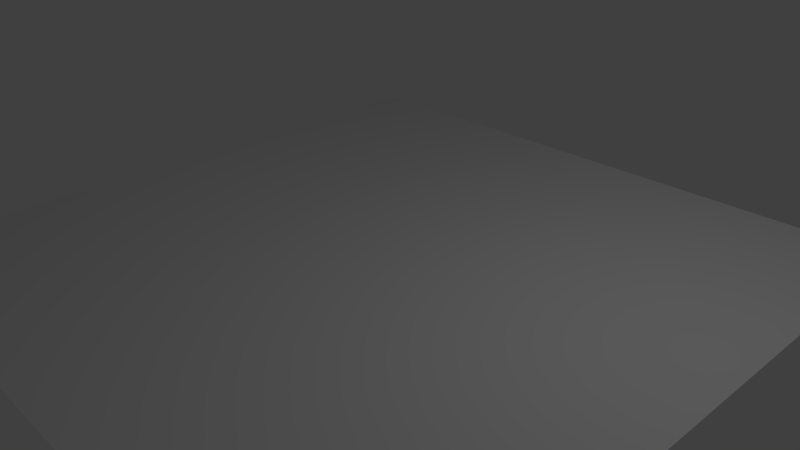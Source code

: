 # Source: floor.blend  (saved by Blender 2.70.0; exported with 4.5.12 LTS)
import bpy
from mathutils import Matrix  # noqa: F401  (used for matrix-valued properties, if any)

bpy.ops.wm.read_factory_settings(use_empty=True)
scene = bpy.context.scene
scene.name = 'Scene'

# ---- collections
col_collection_1 = bpy.data.collections.new('Collection 1'); scene.collection.children.link(col_collection_1)

# ---- world
world_world = bpy.data.worlds.new('World'); scene.world = world_world
world_world.color = (0.05088, 0.05088, 0.05088)
world_world.use_sun_shadow = False
world_world.sun_shadow_jitter_overblur = 0.0
world_world.cycles.sampling_method = 'MANUAL'
world_world.cycles.sample_map_resolution = 256

# ---- cameras
cam_camera = bpy.data.cameras.new('Camera')
cam_camera.clip_end = 100.0
cam_camera.lens = 35.0
cam_camera.sensor_width = 32.0
cam_camera.sensor_height = 18.0
cam_camera.ortho_scale = 7.314
cam_camera.dof.focus_distance = 0.0
cam_camera.dof.aperture_fstop = 128.0

# ---- lights
light_lamp = bpy.data.lights.new('Lamp', 'POINT')
light_lamp.transmission_factor = 0.0
light_lamp.cutoff_distance = 30.0
light_lamp.energy = 100.0
light_lamp.shadow_buffer_clip_start = 1.001
light_lamp.shadow_soft_size = 0.1
light_lamp.shadow_maximum_resolution = 0.006
light_lamp.use_absolute_resolution = True
light_lamp.cycles.use_multiple_importance_sampling = False

# ---- meshes
me_plane = bpy.data.meshes.new('Plane')
me_plane.from_pydata([(-0.3048, -0.3048, 0.0), (0.3048, -0.3048, 0.0), (-0.3048, 0.3048, 0.0), (0.3048, 0.3048, 0.0)], [], [(0, 1, 3, 2)])
me_plane.use_remesh_preserve_volume = False
me_plane.use_remesh_preserve_attributes = False
me_plane.use_mirror_vertex_groups = False
me_plane.update()

# ---- objects
ob_plane = bpy.data.objects.new('Plane', me_plane)
ob_lamp = bpy.data.objects.new('Lamp', light_lamp)
ob_camera = bpy.data.objects.new('Camera', cam_camera)

# ---- transforms, parenting, visibility, modifiers, constraints
ob_plane.location = (0.05437, -0.005227, 0.009093)
ob_plane.scale = (15.0, 15.0, 15.0)
ob_plane.lineart.crease_threshold = 0.0
ob_lamp.location = (4.076, 1.005, 5.904)
ob_lamp.rotation_euler = (0.6503, 0.05522, 1.866)
ob_lamp.lock_rotations_4d = False
ob_lamp.empty_display_type = 'ARROWS'
ob_lamp.color = (0.0, 0.0, 0.0, 0.0)
ob_lamp.lineart.crease_threshold = 0.0
ob_camera.location = (7.481, -6.508, 5.344)
ob_camera.rotation_euler = (1.109, 0.01082, 0.8149)
ob_camera.lock_rotations_4d = False
ob_camera.empty_display_type = 'ARROWS'
ob_camera.color = (0.0, 0.0, 0.0, 0.0)
ob_camera.display_type = 'WIRE'
ob_camera.lineart.crease_threshold = 0.0

# ---- collection membership
col_collection_1.objects.link(ob_plane)
col_collection_1.objects.link(ob_lamp)
col_collection_1.objects.link(ob_camera)

# ---- scene / render settings (as saved in the file)
scene.camera = ob_camera
scene.frame_start = 1; scene.frame_end = 250; scene.frame_set(1)
scene.render.engine = 'BLENDER_EEVEE_NEXT'
scene.render.resolution_percentage = 50
scene.render.dither_intensity = 0.0
scene.cycles.use_denoising = False
scene.cycles.samples = 10
scene.cycles.sampling_pattern = 'TABULATED_SOBOL'
scene.cycles.light_sampling_threshold = 0.0
scene.cycles.use_adaptive_sampling = False
scene.cycles.use_light_tree = False
scene.cycles.blur_glossy = 0.0
scene.cycles.volume_bounces = 1
scene.cycles.pixel_filter_type = 'GAUSSIAN'
scene.cycles.sample_clamp_indirect = 0.0
scene.view_settings.view_transform = 'Standard'
bpy.context.view_layer.update()
